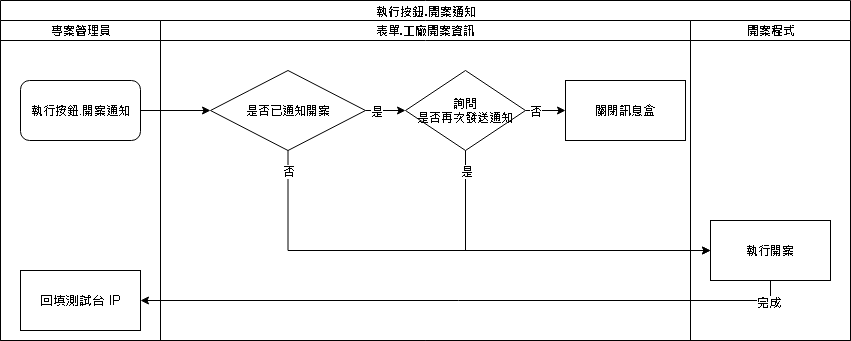

The diagram above was exported from draw.io. Its source (the exported page's mxGraphModel, read from the mxfile embedded in the PNG):
<mxGraphModel dx="1094" dy="814" grid="1" gridSize="10" guides="1" tooltips="1" connect="1" arrows="1" fold="1" page="1" pageScale="1" pageWidth="1100" pageHeight="850" background="#ffffff" math="0" shadow="0">
  <root>
    <mxCell id="0" />
    <mxCell id="1" parent="0" />
    <mxCell id="77e6c97f196da883-1" value="&lt;font style=&quot;font-size: 12px&quot;&gt;執行按鈕.開案通知&lt;/font&gt;" style="swimlane;html=1;childLayout=stackLayout;startSize=20;rounded=0;shadow=0;labelBackgroundColor=none;strokeWidth=1;fontFamily=Verdana;fontSize=8;align=center;" parent="1" vertex="1">
      <mxGeometry x="70" y="40" width="850" height="340" as="geometry" />
    </mxCell>
    <mxCell id="77e6c97f196da883-2" value="專案管理員" style="swimlane;html=1;startSize=20;" parent="77e6c97f196da883-1" vertex="1">
      <mxGeometry y="20" width="160" height="320" as="geometry" />
    </mxCell>
    <mxCell id="w5XKKbaN7447xoAqWBkf-1" value="執行按鈕.開案通知" style="rounded=1;whiteSpace=wrap;html=1;" parent="77e6c97f196da883-2" vertex="1">
      <mxGeometry x="20" y="60" width="120" height="60" as="geometry" />
    </mxCell>
    <mxCell id="dDlwne2q09wjcScj2Ils-2" value="&lt;span style=&quot;font-family: &amp;#34;arial&amp;#34; ; font-size: 13px ; text-align: right ; background-color: rgb(255 , 255 , 255)&quot;&gt;回填測試台 IP&lt;/span&gt;" style="whiteSpace=wrap;html=1;rounded=1;arcSize=0;" vertex="1" parent="77e6c97f196da883-2">
      <mxGeometry x="20" y="250" width="120" height="60" as="geometry" />
    </mxCell>
    <mxCell id="77e6c97f196da883-33" style="edgeStyle=orthogonalEdgeStyle;rounded=1;html=1;labelBackgroundColor=none;startArrow=none;startFill=0;startSize=5;endArrow=classicThin;endFill=1;endSize=5;jettySize=auto;orthogonalLoop=1;strokeWidth=1;fontFamily=Verdana;fontSize=8" parent="77e6c97f196da883-1" edge="1">
      <mxGeometry relative="1" as="geometry">
        <mxPoint x="440" y="290" as="sourcePoint" />
      </mxGeometry>
    </mxCell>
    <mxCell id="77e6c97f196da883-39" style="edgeStyle=orthogonalEdgeStyle;rounded=1;html=1;labelBackgroundColor=none;startArrow=none;startFill=0;startSize=5;endArrow=classicThin;endFill=1;endSize=5;jettySize=auto;orthogonalLoop=1;strokeWidth=1;fontFamily=Verdana;fontSize=8" parent="77e6c97f196da883-1" edge="1">
      <mxGeometry relative="1" as="geometry">
        <mxPoint x="600" y="690" as="sourcePoint" />
      </mxGeometry>
    </mxCell>
    <mxCell id="77e6c97f196da883-40" style="edgeStyle=orthogonalEdgeStyle;rounded=1;html=1;labelBackgroundColor=none;startArrow=none;startFill=0;startSize=5;endArrow=classicThin;endFill=1;endSize=5;jettySize=auto;orthogonalLoop=1;strokeWidth=1;fontFamily=Verdana;fontSize=8" parent="77e6c97f196da883-1" edge="1">
      <mxGeometry relative="1" as="geometry">
        <mxPoint x="770" y="690" as="sourcePoint" />
      </mxGeometry>
    </mxCell>
    <mxCell id="107ba76e4e335f99-1" style="edgeStyle=orthogonalEdgeStyle;rounded=1;html=1;labelBackgroundColor=none;startArrow=none;startFill=0;startSize=5;endArrow=classicThin;endFill=1;endSize=5;jettySize=auto;orthogonalLoop=1;strokeWidth=1;fontFamily=Verdana;fontSize=8" parent="77e6c97f196da883-1" edge="1">
      <mxGeometry relative="1" as="geometry">
        <mxPoint x="610" y="450" as="sourcePoint" />
      </mxGeometry>
    </mxCell>
    <mxCell id="107ba76e4e335f99-2" style="edgeStyle=orthogonalEdgeStyle;rounded=1;html=1;labelBackgroundColor=none;startArrow=none;startFill=0;startSize=5;endArrow=classicThin;endFill=1;endSize=5;jettySize=auto;orthogonalLoop=1;strokeWidth=1;fontFamily=Verdana;fontSize=8" parent="77e6c97f196da883-1" edge="1">
      <mxGeometry relative="1" as="geometry">
        <Array as="points">
          <mxPoint x="660" y="610" />
          <mxPoint x="660" y="550" />
          <mxPoint x="400" y="550" />
        </Array>
        <mxPoint x="400" y="580" as="targetPoint" />
      </mxGeometry>
    </mxCell>
    <mxCell id="107ba76e4e335f99-3" style="edgeStyle=orthogonalEdgeStyle;rounded=1;html=1;labelBackgroundColor=none;startArrow=none;startFill=0;startSize=5;endArrow=classicThin;endFill=1;endSize=5;jettySize=auto;orthogonalLoop=1;strokeColor=#000000;strokeWidth=1;fontFamily=Verdana;fontSize=8;fontColor=#000000;" parent="77e6c97f196da883-1" edge="1">
      <mxGeometry relative="1" as="geometry">
        <mxPoint x="610" y="610" as="targetPoint" />
      </mxGeometry>
    </mxCell>
    <mxCell id="107ba76e4e335f99-6" style="edgeStyle=orthogonalEdgeStyle;rounded=1;html=1;labelBackgroundColor=none;startArrow=none;startFill=0;startSize=5;endArrow=classicThin;endFill=1;endSize=5;jettySize=auto;orthogonalLoop=1;strokeWidth=1;fontFamily=Verdana;fontSize=8" parent="77e6c97f196da883-1" edge="1">
      <mxGeometry relative="1" as="geometry">
        <mxPoint x="450" y="610" as="sourcePoint" />
      </mxGeometry>
    </mxCell>
    <mxCell id="w5XKKbaN7447xoAqWBkf-5" value="" style="edgeStyle=orthogonalEdgeStyle;rounded=0;orthogonalLoop=1;jettySize=auto;html=1;" parent="77e6c97f196da883-1" source="w5XKKbaN7447xoAqWBkf-1" target="w5XKKbaN7447xoAqWBkf-4" edge="1">
      <mxGeometry relative="1" as="geometry" />
    </mxCell>
    <mxCell id="77e6c97f196da883-3" value="表單.工廠開案資訊" style="swimlane;html=1;startSize=20;" parent="77e6c97f196da883-1" vertex="1">
      <mxGeometry x="160" y="20" width="530" height="320" as="geometry" />
    </mxCell>
    <mxCell id="w5XKKbaN7447xoAqWBkf-7" value="" style="edgeStyle=orthogonalEdgeStyle;rounded=0;orthogonalLoop=1;jettySize=auto;html=1;entryX=0;entryY=0.5;entryDx=0;entryDy=0;" parent="77e6c97f196da883-3" source="w5XKKbaN7447xoAqWBkf-4" target="w5XKKbaN7447xoAqWBkf-9" edge="1">
      <mxGeometry relative="1" as="geometry">
        <mxPoint x="280" y="90" as="targetPoint" />
      </mxGeometry>
    </mxCell>
    <mxCell id="w5XKKbaN7447xoAqWBkf-8" value="&lt;font style=&quot;font-size: 12px&quot;&gt;是&lt;/font&gt;" style="edgeLabel;html=1;align=center;verticalAlign=middle;resizable=0;points=[];fontSize=12;" parent="w5XKKbaN7447xoAqWBkf-7" vertex="1" connectable="0">
      <mxGeometry x="0.2923" y="1" relative="1" as="geometry">
        <mxPoint x="-15.83" y="1" as="offset" />
      </mxGeometry>
    </mxCell>
    <mxCell id="w5XKKbaN7447xoAqWBkf-11" value="" style="edgeStyle=orthogonalEdgeStyle;rounded=0;orthogonalLoop=1;jettySize=auto;html=1;fontSize=12;" parent="77e6c97f196da883-3" source="w5XKKbaN7447xoAqWBkf-9" target="w5XKKbaN7447xoAqWBkf-10" edge="1">
      <mxGeometry relative="1" as="geometry" />
    </mxCell>
    <mxCell id="w5XKKbaN7447xoAqWBkf-12" value="否" style="edgeLabel;html=1;align=center;verticalAlign=middle;resizable=0;points=[];fontSize=12;" parent="w5XKKbaN7447xoAqWBkf-11" vertex="1" connectable="0">
      <mxGeometry x="-0.1893" relative="1" as="geometry">
        <mxPoint x="-6.189999999999998" as="offset" />
      </mxGeometry>
    </mxCell>
    <mxCell id="w5XKKbaN7447xoAqWBkf-4" value="是否已通知開案" style="rhombus;whiteSpace=wrap;html=1;rounded=1;arcSize=0;" parent="77e6c97f196da883-3" vertex="1">
      <mxGeometry x="50" y="50" width="155" height="80" as="geometry" />
    </mxCell>
    <mxCell id="w5XKKbaN7447xoAqWBkf-9" value="詢問&lt;br&gt;是否再次發送通知" style="rhombus;whiteSpace=wrap;html=1;fontSize=12;" parent="77e6c97f196da883-3" vertex="1">
      <mxGeometry x="245" y="50" width="120" height="80" as="geometry" />
    </mxCell>
    <mxCell id="w5XKKbaN7447xoAqWBkf-10" value="關閉訊息盒" style="whiteSpace=wrap;html=1;" parent="77e6c97f196da883-3" vertex="1">
      <mxGeometry x="405" y="60" width="120" height="60" as="geometry" />
    </mxCell>
    <mxCell id="w5XKKbaN7447xoAqWBkf-32" value="開案程式" style="swimlane;html=1;startSize=20;" parent="77e6c97f196da883-1" vertex="1">
      <mxGeometry x="690" y="20" width="160" height="320" as="geometry" />
    </mxCell>
    <mxCell id="w5XKKbaN7447xoAqWBkf-33" value="執行開案" style="rounded=1;whiteSpace=wrap;html=1;arcSize=0;" parent="w5XKKbaN7447xoAqWBkf-32" vertex="1">
      <mxGeometry x="20" y="200" width="120" height="60" as="geometry" />
    </mxCell>
    <mxCell id="w5XKKbaN7447xoAqWBkf-14" value="" style="edgeStyle=orthogonalEdgeStyle;rounded=0;orthogonalLoop=1;jettySize=auto;html=1;fontSize=12;entryX=0;entryY=0.5;entryDx=0;entryDy=0;" parent="77e6c97f196da883-1" source="w5XKKbaN7447xoAqWBkf-9" target="w5XKKbaN7447xoAqWBkf-33" edge="1">
      <mxGeometry relative="1" as="geometry">
        <mxPoint x="465" y="240" as="targetPoint" />
        <Array as="points">
          <mxPoint x="465" y="250" />
        </Array>
      </mxGeometry>
    </mxCell>
    <mxCell id="w5XKKbaN7447xoAqWBkf-15" value="是" style="edgeLabel;html=1;align=center;verticalAlign=middle;resizable=0;points=[];fontSize=12;" parent="w5XKKbaN7447xoAqWBkf-14" vertex="1" connectable="0">
      <mxGeometry x="-0.2815" y="2" relative="1" as="geometry">
        <mxPoint x="-24" y="-78" as="offset" />
      </mxGeometry>
    </mxCell>
    <mxCell id="w5XKKbaN7447xoAqWBkf-17" value="" style="edgeStyle=orthogonalEdgeStyle;rounded=0;orthogonalLoop=1;jettySize=auto;html=1;fontSize=12;entryX=0;entryY=0.5;entryDx=0;entryDy=0;exitX=0.5;exitY=1;exitDx=0;exitDy=0;" parent="77e6c97f196da883-1" source="w5XKKbaN7447xoAqWBkf-4" target="w5XKKbaN7447xoAqWBkf-33" edge="1">
      <mxGeometry relative="1" as="geometry">
        <mxPoint x="405" y="270" as="targetPoint" />
        <Array as="points">
          <mxPoint x="288" y="250" />
        </Array>
      </mxGeometry>
    </mxCell>
    <mxCell id="w5XKKbaN7447xoAqWBkf-18" value="否" style="edgeLabel;html=1;align=center;verticalAlign=middle;resizable=0;points=[];fontSize=12;" parent="w5XKKbaN7447xoAqWBkf-17" vertex="1" connectable="0">
      <mxGeometry x="-0.3207" y="2" relative="1" as="geometry">
        <mxPoint x="-77" y="-78" as="offset" />
      </mxGeometry>
    </mxCell>
    <mxCell id="dDlwne2q09wjcScj2Ils-3" value="" style="edgeStyle=orthogonalEdgeStyle;rounded=0;orthogonalLoop=1;jettySize=auto;html=1;exitX=0.5;exitY=1;exitDx=0;exitDy=0;" edge="1" parent="77e6c97f196da883-1" source="w5XKKbaN7447xoAqWBkf-33" target="dDlwne2q09wjcScj2Ils-2">
      <mxGeometry relative="1" as="geometry">
        <Array as="points">
          <mxPoint x="770" y="300" />
        </Array>
      </mxGeometry>
    </mxCell>
    <mxCell id="dDlwne2q09wjcScj2Ils-4" value="完成" style="edgeLabel;html=1;align=center;verticalAlign=middle;resizable=0;points=[];fontSize=12;" vertex="1" connectable="0" parent="dDlwne2q09wjcScj2Ils-3">
      <mxGeometry x="-0.9385" y="-3" relative="1" as="geometry">
        <mxPoint x="-3" y="4" as="offset" />
      </mxGeometry>
    </mxCell>
  </root>
</mxGraphModel>